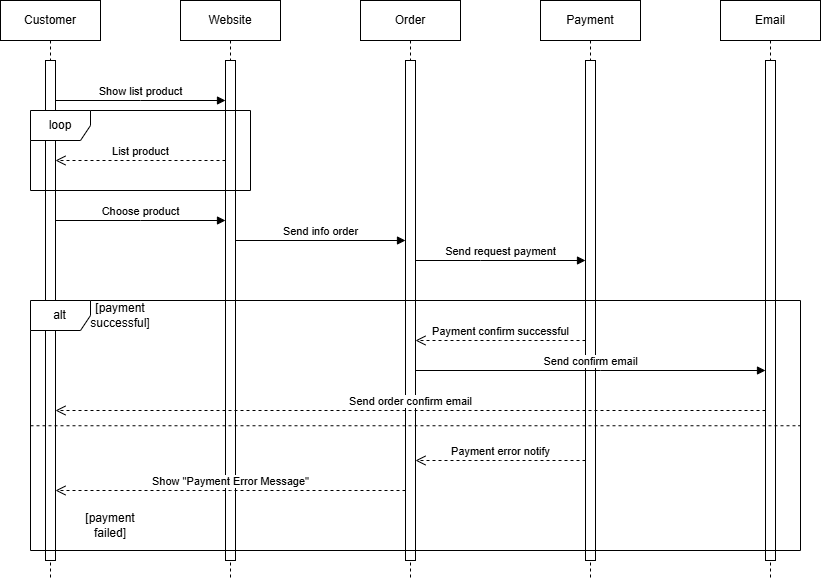

The diagram above was exported from draw.io. Its source (the exported page's mxGraphModel, read from the mxfile embedded in the PNG):
<mxGraphModel dx="678" dy="549" grid="1" gridSize="10" guides="1" tooltips="1" connect="1" arrows="1" fold="1" page="1" pageScale="1" pageWidth="827" pageHeight="1169" math="0" shadow="0">
  <root>
    <mxCell id="0" />
    <mxCell id="1" parent="0" />
    <mxCell id="FyAkdG91hec8Z70-AfQq-37" value="" style="edgeStyle=orthogonalEdgeStyle;rounded=0;orthogonalLoop=1;jettySize=auto;html=1;" parent="1" edge="1">
      <mxGeometry relative="1" as="geometry">
        <mxPoint x="430" y="520" as="sourcePoint" />
      </mxGeometry>
    </mxCell>
    <mxCell id="FyAkdG91hec8Z70-AfQq-38" value="Text" style="edgeLabel;html=1;align=center;verticalAlign=middle;resizable=0;points=[];" parent="FyAkdG91hec8Z70-AfQq-37" vertex="1" connectable="0">
      <mxGeometry x="-0.17" y="1" relative="1" as="geometry">
        <mxPoint as="offset" />
      </mxGeometry>
    </mxCell>
    <mxCell id="o9iFv2BXI54qY_oE1tr--61" value="Customer" style="shape=umlLifeline;perimeter=lifelinePerimeter;whiteSpace=wrap;html=1;container=1;dropTarget=0;collapsible=0;recursiveResize=0;outlineConnect=0;portConstraint=eastwest;newEdgeStyle={&quot;curved&quot;:0,&quot;rounded&quot;:0};" vertex="1" parent="1">
      <mxGeometry x="40" y="60" width="100" height="580" as="geometry" />
    </mxCell>
    <mxCell id="o9iFv2BXI54qY_oE1tr--68" value="" style="html=1;points=[[0,0,0,0,5],[0,1,0,0,-5],[1,0,0,0,5],[1,1,0,0,-5]];perimeter=orthogonalPerimeter;outlineConnect=0;targetShapes=umlLifeline;portConstraint=eastwest;newEdgeStyle={&quot;curved&quot;:0,&quot;rounded&quot;:0};" vertex="1" parent="o9iFv2BXI54qY_oE1tr--61">
      <mxGeometry x="45" y="60" width="10" height="500" as="geometry" />
    </mxCell>
    <mxCell id="o9iFv2BXI54qY_oE1tr--62" value="Website" style="shape=umlLifeline;perimeter=lifelinePerimeter;whiteSpace=wrap;html=1;container=1;dropTarget=0;collapsible=0;recursiveResize=0;outlineConnect=0;portConstraint=eastwest;newEdgeStyle={&quot;curved&quot;:0,&quot;rounded&quot;:0};" vertex="1" parent="1">
      <mxGeometry x="220" y="60" width="100" height="580" as="geometry" />
    </mxCell>
    <mxCell id="o9iFv2BXI54qY_oE1tr--67" value="" style="html=1;points=[[0,0,0,0,5],[0,1,0,0,-5],[1,0,0,0,5],[1,1,0,0,-5]];perimeter=orthogonalPerimeter;outlineConnect=0;targetShapes=umlLifeline;portConstraint=eastwest;newEdgeStyle={&quot;curved&quot;:0,&quot;rounded&quot;:0};" vertex="1" parent="o9iFv2BXI54qY_oE1tr--62">
      <mxGeometry x="45" y="60" width="10" height="500" as="geometry" />
    </mxCell>
    <mxCell id="o9iFv2BXI54qY_oE1tr--63" value="Order" style="shape=umlLifeline;perimeter=lifelinePerimeter;whiteSpace=wrap;html=1;container=1;dropTarget=0;collapsible=0;recursiveResize=0;outlineConnect=0;portConstraint=eastwest;newEdgeStyle={&quot;curved&quot;:0,&quot;rounded&quot;:0};" vertex="1" parent="1">
      <mxGeometry x="400" y="60" width="100" height="580" as="geometry" />
    </mxCell>
    <mxCell id="o9iFv2BXI54qY_oE1tr--75" value="" style="html=1;points=[[0,0,0,0,5],[0,1,0,0,-5],[1,0,0,0,5],[1,1,0,0,-5]];perimeter=orthogonalPerimeter;outlineConnect=0;targetShapes=umlLifeline;portConstraint=eastwest;newEdgeStyle={&quot;curved&quot;:0,&quot;rounded&quot;:0};" vertex="1" parent="o9iFv2BXI54qY_oE1tr--63">
      <mxGeometry x="45" y="60" width="10" height="500" as="geometry" />
    </mxCell>
    <mxCell id="o9iFv2BXI54qY_oE1tr--64" value="Payment" style="shape=umlLifeline;perimeter=lifelinePerimeter;whiteSpace=wrap;html=1;container=1;dropTarget=0;collapsible=0;recursiveResize=0;outlineConnect=0;portConstraint=eastwest;newEdgeStyle={&quot;curved&quot;:0,&quot;rounded&quot;:0};" vertex="1" parent="1">
      <mxGeometry x="580" y="60" width="100" height="580" as="geometry" />
    </mxCell>
    <mxCell id="o9iFv2BXI54qY_oE1tr--77" value="" style="html=1;points=[[0,0,0,0,5],[0,1,0,0,-5],[1,0,0,0,5],[1,1,0,0,-5]];perimeter=orthogonalPerimeter;outlineConnect=0;targetShapes=umlLifeline;portConstraint=eastwest;newEdgeStyle={&quot;curved&quot;:0,&quot;rounded&quot;:0};" vertex="1" parent="o9iFv2BXI54qY_oE1tr--64">
      <mxGeometry x="45" y="60" width="10" height="500" as="geometry" />
    </mxCell>
    <mxCell id="o9iFv2BXI54qY_oE1tr--65" value="Email" style="shape=umlLifeline;perimeter=lifelinePerimeter;whiteSpace=wrap;html=1;container=1;dropTarget=0;collapsible=0;recursiveResize=0;outlineConnect=0;portConstraint=eastwest;newEdgeStyle={&quot;curved&quot;:0,&quot;rounded&quot;:0};" vertex="1" parent="1">
      <mxGeometry x="760" y="60" width="100" height="580" as="geometry" />
    </mxCell>
    <mxCell id="o9iFv2BXI54qY_oE1tr--78" value="" style="html=1;points=[[0,0,0,0,5],[0,1,0,0,-5],[1,0,0,0,5],[1,1,0,0,-5]];perimeter=orthogonalPerimeter;outlineConnect=0;targetShapes=umlLifeline;portConstraint=eastwest;newEdgeStyle={&quot;curved&quot;:0,&quot;rounded&quot;:0};" vertex="1" parent="o9iFv2BXI54qY_oE1tr--65">
      <mxGeometry x="45" y="60" width="10" height="500" as="geometry" />
    </mxCell>
    <mxCell id="o9iFv2BXI54qY_oE1tr--66" value="Show list product" style="html=1;verticalAlign=bottom;endArrow=block;curved=0;rounded=0;" edge="1" parent="1" source="o9iFv2BXI54qY_oE1tr--68" target="o9iFv2BXI54qY_oE1tr--67">
      <mxGeometry width="80" relative="1" as="geometry">
        <mxPoint x="210" y="230" as="sourcePoint" />
        <mxPoint x="290" y="230" as="targetPoint" />
        <Array as="points">
          <mxPoint x="180" y="160" />
        </Array>
      </mxGeometry>
    </mxCell>
    <mxCell id="o9iFv2BXI54qY_oE1tr--70" value="List product" style="html=1;verticalAlign=bottom;endArrow=open;dashed=1;endSize=8;curved=0;rounded=0;" edge="1" parent="1" source="o9iFv2BXI54qY_oE1tr--67" target="o9iFv2BXI54qY_oE1tr--68">
      <mxGeometry relative="1" as="geometry">
        <mxPoint x="290" y="230" as="sourcePoint" />
        <mxPoint x="210" y="230" as="targetPoint" />
        <Array as="points">
          <mxPoint x="180" y="220" />
        </Array>
      </mxGeometry>
    </mxCell>
    <mxCell id="o9iFv2BXI54qY_oE1tr--72" value="Choose product" style="html=1;verticalAlign=bottom;endArrow=block;curved=0;rounded=0;" edge="1" parent="1" source="o9iFv2BXI54qY_oE1tr--68" target="o9iFv2BXI54qY_oE1tr--67">
      <mxGeometry width="80" relative="1" as="geometry">
        <mxPoint x="210" y="230" as="sourcePoint" />
        <mxPoint x="290" y="230" as="targetPoint" />
        <Array as="points">
          <mxPoint x="180" y="280" />
        </Array>
      </mxGeometry>
    </mxCell>
    <mxCell id="o9iFv2BXI54qY_oE1tr--73" value="loop" style="shape=umlFrame;whiteSpace=wrap;html=1;pointerEvents=0;" vertex="1" parent="1">
      <mxGeometry x="70" y="170" width="220" height="80" as="geometry" />
    </mxCell>
    <mxCell id="o9iFv2BXI54qY_oE1tr--76" value="Send info order" style="html=1;verticalAlign=bottom;endArrow=block;curved=0;rounded=0;" edge="1" parent="1">
      <mxGeometry width="80" relative="1" as="geometry">
        <mxPoint x="275" y="300" as="sourcePoint" />
        <mxPoint x="445" y="300" as="targetPoint" />
      </mxGeometry>
    </mxCell>
    <mxCell id="o9iFv2BXI54qY_oE1tr--79" value="Send request payment" style="html=1;verticalAlign=bottom;endArrow=block;curved=0;rounded=0;" edge="1" parent="1" source="o9iFv2BXI54qY_oE1tr--75" target="o9iFv2BXI54qY_oE1tr--77">
      <mxGeometry width="80" relative="1" as="geometry">
        <mxPoint x="430" y="340" as="sourcePoint" />
        <mxPoint x="510" y="340" as="targetPoint" />
        <Array as="points">
          <mxPoint x="520" y="320" />
        </Array>
      </mxGeometry>
    </mxCell>
    <mxCell id="o9iFv2BXI54qY_oE1tr--80" value="alt" style="shape=umlFrame;whiteSpace=wrap;html=1;pointerEvents=0;" vertex="1" parent="1">
      <mxGeometry x="70" y="360" width="770" height="250" as="geometry" />
    </mxCell>
    <mxCell id="o9iFv2BXI54qY_oE1tr--81" value="[payment successful]" style="text;html=1;whiteSpace=wrap;strokeColor=none;fillColor=none;align=center;verticalAlign=middle;rounded=0;" vertex="1" parent="1">
      <mxGeometry x="130" y="360" width="60" height="30" as="geometry" />
    </mxCell>
    <mxCell id="o9iFv2BXI54qY_oE1tr--83" value="" style="endArrow=none;html=1;rounded=0;exitX=0;exitY=0.501;exitDx=0;exitDy=0;exitPerimeter=0;entryX=0.999;entryY=0.501;entryDx=0;entryDy=0;entryPerimeter=0;dashed=1;" edge="1" parent="1" source="o9iFv2BXI54qY_oE1tr--80" target="o9iFv2BXI54qY_oE1tr--80">
      <mxGeometry width="50" height="50" relative="1" as="geometry">
        <mxPoint x="50.00000000000004" y="458.7" as="sourcePoint" />
        <mxPoint x="786.92" y="461.3" as="targetPoint" />
      </mxGeometry>
    </mxCell>
    <mxCell id="o9iFv2BXI54qY_oE1tr--84" value="[payment failed]" style="text;html=1;whiteSpace=wrap;strokeColor=none;fillColor=none;align=center;verticalAlign=middle;rounded=0;" vertex="1" parent="1">
      <mxGeometry x="120" y="570" width="60" height="30" as="geometry" />
    </mxCell>
    <mxCell id="o9iFv2BXI54qY_oE1tr--85" value="Payment confirm successful" style="html=1;verticalAlign=bottom;endArrow=open;dashed=1;endSize=8;curved=0;rounded=0;" edge="1" parent="1" source="o9iFv2BXI54qY_oE1tr--77" target="o9iFv2BXI54qY_oE1tr--75">
      <mxGeometry relative="1" as="geometry">
        <mxPoint x="470" y="410" as="sourcePoint" />
        <mxPoint x="390" y="410" as="targetPoint" />
        <Array as="points">
          <mxPoint x="540" y="400" />
        </Array>
      </mxGeometry>
    </mxCell>
    <mxCell id="o9iFv2BXI54qY_oE1tr--86" value="Send confirm email" style="html=1;verticalAlign=bottom;endArrow=block;curved=0;rounded=0;" edge="1" parent="1" source="o9iFv2BXI54qY_oE1tr--75" target="o9iFv2BXI54qY_oE1tr--78">
      <mxGeometry width="80" relative="1" as="geometry">
        <mxPoint x="470" y="410" as="sourcePoint" />
        <mxPoint x="550" y="410" as="targetPoint" />
        <Array as="points">
          <mxPoint x="640" y="430" />
        </Array>
      </mxGeometry>
    </mxCell>
    <mxCell id="o9iFv2BXI54qY_oE1tr--87" value="Send order confirm email" style="html=1;verticalAlign=bottom;endArrow=open;dashed=1;endSize=8;curved=0;rounded=0;" edge="1" parent="1" source="o9iFv2BXI54qY_oE1tr--78" target="o9iFv2BXI54qY_oE1tr--68">
      <mxGeometry relative="1" as="geometry">
        <mxPoint x="520" y="430" as="sourcePoint" />
        <mxPoint x="440" y="430" as="targetPoint" />
        <Array as="points">
          <mxPoint x="460" y="470" />
        </Array>
      </mxGeometry>
    </mxCell>
    <mxCell id="o9iFv2BXI54qY_oE1tr--88" value="Payment error notify" style="html=1;verticalAlign=bottom;endArrow=open;dashed=1;endSize=8;curved=0;rounded=0;" edge="1" parent="1" source="o9iFv2BXI54qY_oE1tr--77" target="o9iFv2BXI54qY_oE1tr--75">
      <mxGeometry relative="1" as="geometry">
        <mxPoint x="630" y="520" as="sourcePoint" />
        <mxPoint x="550" y="520" as="targetPoint" />
        <Array as="points">
          <mxPoint x="540" y="520" />
        </Array>
      </mxGeometry>
    </mxCell>
    <mxCell id="o9iFv2BXI54qY_oE1tr--89" value="Show &quot;Payment Error Message&quot;" style="html=1;verticalAlign=bottom;endArrow=open;dashed=1;endSize=8;curved=0;rounded=0;" edge="1" parent="1" source="o9iFv2BXI54qY_oE1tr--75" target="o9iFv2BXI54qY_oE1tr--68">
      <mxGeometry relative="1" as="geometry">
        <mxPoint x="414" y="570" as="sourcePoint" />
        <mxPoint x="334" y="570" as="targetPoint" />
        <Array as="points">
          <mxPoint x="270" y="550" />
        </Array>
      </mxGeometry>
    </mxCell>
  </root>
</mxGraphModel>